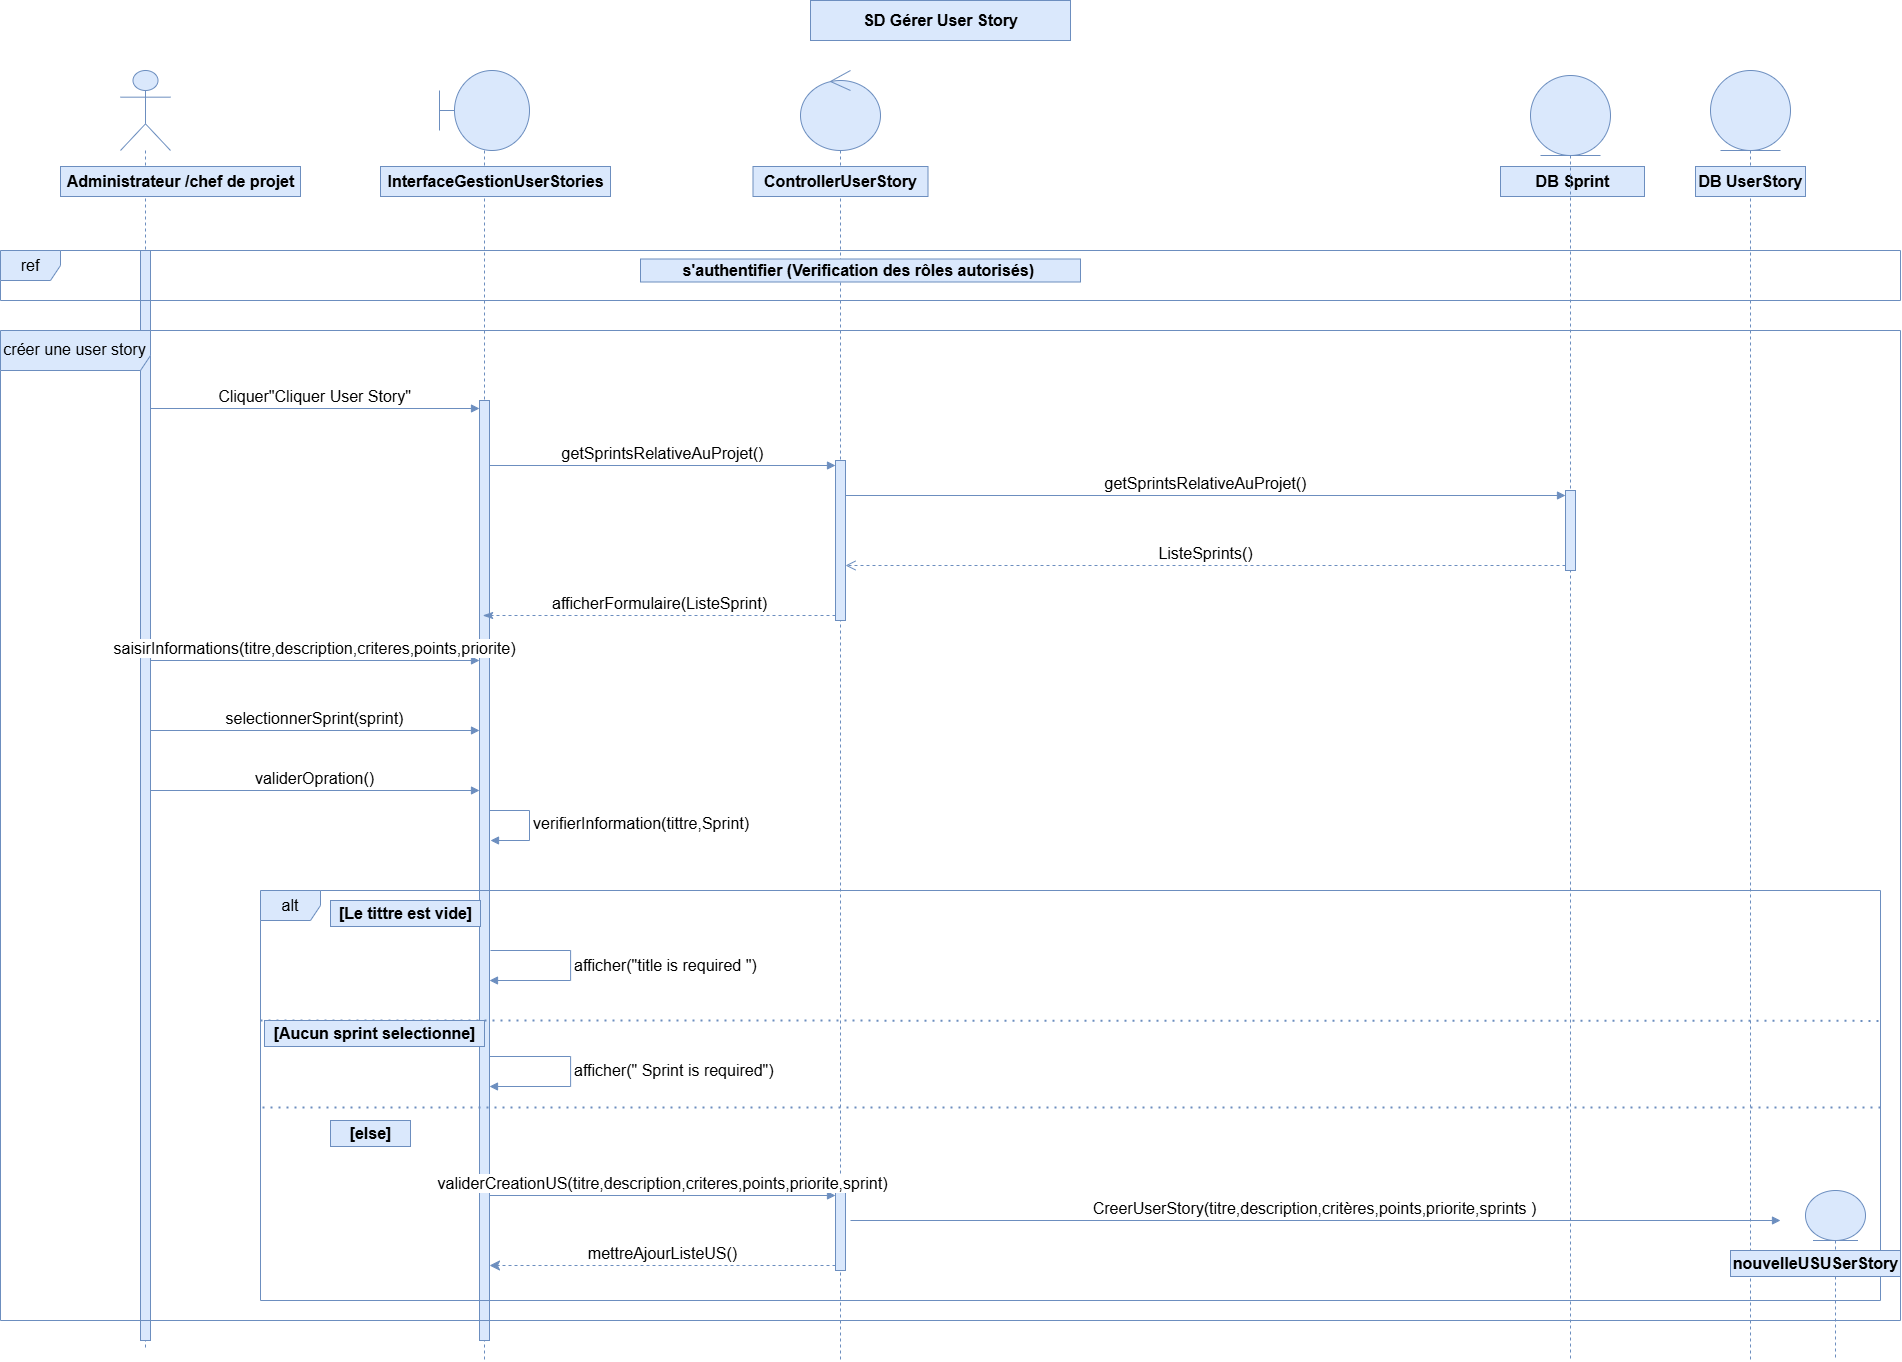

The diagram above was exported from draw.io. Its source (the exported page's mxGraphModel, read from the mxfile embedded in the PNG):
<mxGraphModel dx="3085" dy="1360" grid="1" gridSize="10" guides="1" tooltips="1" connect="1" arrows="1" fold="1" page="1" pageScale="1" pageWidth="827" pageHeight="1169" math="0" shadow="0">
  <root>
    <mxCell id="0" />
    <mxCell id="1" parent="0" />
    <mxCell id="TE52Q5F-8s-FIW4VJTBa-2" parent="1" style="shape=umlLifeline;perimeter=lifelinePerimeter;whiteSpace=wrap;html=1;container=1;dropTarget=0;collapsible=0;recursiveResize=0;outlineConnect=0;portConstraint=eastwest;newEdgeStyle={&quot;curved&quot;:0,&quot;rounded&quot;:0};participant=umlActor;size=80;fillColor=#dae8fc;strokeColor=#6c8ebf;fontSize=16;" value="" vertex="1">
      <mxGeometry height="1280" width="50" x="50" y="90" as="geometry" />
    </mxCell>
    <mxCell id="TE52Q5F-8s-FIW4VJTBa-3" parent="1" style="shape=umlLifeline;perimeter=lifelinePerimeter;whiteSpace=wrap;html=1;container=1;dropTarget=0;collapsible=0;recursiveResize=0;outlineConnect=0;portConstraint=eastwest;newEdgeStyle={&quot;curved&quot;:0,&quot;rounded&quot;:0};participant=umlBoundary;size=80;fillColor=#dae8fc;strokeColor=#6c8ebf;fontSize=16;" value="" vertex="1">
      <mxGeometry height="1290" width="90" x="369" y="90" as="geometry" />
    </mxCell>
    <mxCell id="TE52Q5F-8s-FIW4VJTBa-4" parent="1" style="shape=umlLifeline;perimeter=lifelinePerimeter;whiteSpace=wrap;html=1;container=1;dropTarget=0;collapsible=0;recursiveResize=0;outlineConnect=0;portConstraint=eastwest;newEdgeStyle={&quot;curved&quot;:0,&quot;rounded&quot;:0};participant=umlControl;size=80;fillColor=#dae8fc;strokeColor=#6c8ebf;fontSize=16;" value="" vertex="1">
      <mxGeometry height="1290" width="80" x="730" y="90" as="geometry" />
    </mxCell>
    <mxCell id="TE52Q5F-8s-FIW4VJTBa-6" parent="1" style="shape=umlLifeline;perimeter=lifelinePerimeter;whiteSpace=wrap;html=1;container=1;dropTarget=0;collapsible=0;recursiveResize=0;outlineConnect=0;portConstraint=eastwest;newEdgeStyle={&quot;curved&quot;:0,&quot;rounded&quot;:0};participant=umlEntity;size=80;fillColor=#dae8fc;strokeColor=#6c8ebf;fontSize=16;" value="" vertex="1">
      <mxGeometry height="1290" width="80" x="1640" y="90" as="geometry" />
    </mxCell>
    <mxCell id="TE52Q5F-8s-FIW4VJTBa-7" parent="1" style="text;align=center;fontStyle=1;verticalAlign=middle;spacingLeft=3;spacingRight=3;strokeColor=#6c8ebf;rotatable=0;points=[[0,0.5],[1,0.5]];portConstraint=eastwest;html=1;fillColor=#dae8fc;fontSize=16;" value="Administrateur /chef de projet" vertex="1">
      <mxGeometry height="30" width="240" x="-10" y="186" as="geometry" />
    </mxCell>
    <mxCell id="TE52Q5F-8s-FIW4VJTBa-8" parent="1" style="text;align=center;fontStyle=1;verticalAlign=middle;spacingLeft=3;spacingRight=3;strokeColor=#6c8ebf;rotatable=0;points=[[0,0.5],[1,0.5]];portConstraint=eastwest;html=1;fillColor=#dae8fc;fontSize=16;" value="InterfaceGestionUserStories" vertex="1">
      <mxGeometry height="30" width="230" x="310" y="186" as="geometry" />
    </mxCell>
    <mxCell id="TE52Q5F-8s-FIW4VJTBa-9" parent="1" style="text;align=center;fontStyle=1;verticalAlign=middle;spacingLeft=3;spacingRight=3;strokeColor=#6c8ebf;rotatable=0;points=[[0,0.5],[1,0.5]];portConstraint=eastwest;html=1;fillColor=#dae8fc;fontSize=16;" value="ControllerUserStory" vertex="1">
      <mxGeometry height="30" width="175" x="682.5" y="186" as="geometry" />
    </mxCell>
    <mxCell id="TE52Q5F-8s-FIW4VJTBa-10" parent="1" style="text;align=center;fontStyle=1;verticalAlign=middle;spacingLeft=3;spacingRight=3;strokeColor=#6c8ebf;rotatable=0;points=[[0,0.5],[1,0.5]];portConstraint=eastwest;html=1;fillColor=#dae8fc;fontSize=16;" value="DB Sprint" vertex="1">
      <mxGeometry height="30" width="144" x="1430" y="186" as="geometry" />
    </mxCell>
    <mxCell id="TE52Q5F-8s-FIW4VJTBa-11" parent="1" style="text;align=center;fontStyle=1;verticalAlign=middle;spacingLeft=3;spacingRight=3;strokeColor=#6c8ebf;rotatable=0;points=[[0,0.5],[1,0.5]];portConstraint=eastwest;html=1;fillColor=#dae8fc;fontSize=16;" value="DB UserStory" vertex="1">
      <mxGeometry height="30" width="110" x="1625" y="186" as="geometry" />
    </mxCell>
    <mxCell id="TE52Q5F-8s-FIW4VJTBa-13" parent="1" style="text;align=center;fontStyle=1;verticalAlign=middle;spacingLeft=3;spacingRight=3;strokeColor=#6c8ebf;rotatable=0;points=[[0,0.5],[1,0.5]];portConstraint=eastwest;html=1;fillColor=#dae8fc;fontSize=16;" value="s'authentifier (Verification des rôles autorisés)&amp;nbsp;" vertex="1">
      <mxGeometry height="23" width="440" x="570" y="278.5" as="geometry" />
    </mxCell>
    <mxCell id="TE52Q5F-8s-FIW4VJTBa-16" parent="1" style="html=1;points=[[0,0,0,0,5],[0,1,0,0,-5],[1,0,0,0,5],[1,1,0,0,-5]];perimeter=orthogonalPerimeter;outlineConnect=0;targetShapes=umlLifeline;portConstraint=eastwest;newEdgeStyle={&quot;curved&quot;:0,&quot;rounded&quot;:0};fillColor=#dae8fc;strokeColor=#6c8ebf;fontSize=16;" value="" vertex="1">
      <mxGeometry height="940" width="10" x="409" y="420" as="geometry" />
    </mxCell>
    <mxCell id="TE52Q5F-8s-FIW4VJTBa-17" edge="1" parent="1" source="4uW99KUrPHCO4GRoAz4Y-2" style="html=1;verticalAlign=bottom;endArrow=block;curved=0;rounded=0;fillColor=#dae8fc;strokeColor=#6c8ebf;fontSize=16;" value="Cliquer&quot;Cliquer User Story&quot;">
      <mxGeometry relative="1" width="80" as="geometry">
        <mxPoint x="110" y="420" as="sourcePoint" />
        <mxPoint x="409" y="428" as="targetPoint" />
      </mxGeometry>
    </mxCell>
    <mxCell id="TE52Q5F-8s-FIW4VJTBa-40" parent="1" style="text;align=center;fontStyle=1;verticalAlign=middle;spacingLeft=3;spacingRight=3;strokeColor=#6c8ebf;rotatable=0;points=[[0,0.5],[1,0.5]];portConstraint=eastwest;html=1;fillColor=#dae8fc;fontSize=16;" value="SD Gérer User Story" vertex="1">
      <mxGeometry height="40" width="260" x="740" y="20" as="geometry" />
    </mxCell>
    <mxCell id="4uW99KUrPHCO4GRoAz4Y-1" parent="1" style="shape=umlLifeline;perimeter=lifelinePerimeter;whiteSpace=wrap;html=1;container=1;dropTarget=0;collapsible=0;recursiveResize=0;outlineConnect=0;portConstraint=eastwest;newEdgeStyle={&quot;curved&quot;:0,&quot;rounded&quot;:0};participant=umlEntity;size=80;fillColor=#dae8fc;strokeColor=#6c8ebf;fontSize=16;" value="" vertex="1">
      <mxGeometry height="1285" width="80" x="1460" y="95" as="geometry" />
    </mxCell>
    <mxCell id="4uW99KUrPHCO4GRoAz4Y-2" parent="1" style="html=1;points=[[0,0,0,0,5],[0,1,0,0,-5],[1,0,0,0,5],[1,1,0,0,-5]];perimeter=orthogonalPerimeter;outlineConnect=0;targetShapes=umlLifeline;portConstraint=eastwest;newEdgeStyle={&quot;curved&quot;:0,&quot;rounded&quot;:0};fontSize=16;fillColor=#dae8fc;strokeColor=#6c8ebf;" value="" vertex="1">
      <mxGeometry height="1090" width="10" x="70" y="270" as="geometry" />
    </mxCell>
    <mxCell id="TE52Q5F-8s-FIW4VJTBa-12" parent="1" style="shape=umlFrame;whiteSpace=wrap;html=1;pointerEvents=0;fillColor=#dae8fc;strokeColor=#6c8ebf;fontSize=16;" value="ref" vertex="1">
      <mxGeometry height="50" width="1900" x="-70" y="270" as="geometry" />
    </mxCell>
    <mxCell id="TE52Q5F-8s-FIW4VJTBa-15" parent="1" style="shape=umlFrame;whiteSpace=wrap;html=1;pointerEvents=0;width=150;height=40;fillColor=#dae8fc;strokeColor=#6c8ebf;fontSize=16;" value="créer une user story" vertex="1">
      <mxGeometry height="990" width="1900" x="-70" y="350" as="geometry" />
    </mxCell>
    <mxCell id="4uW99KUrPHCO4GRoAz4Y-3" parent="1" style="html=1;points=[[0,0,0,0,5],[0,1,0,0,-5],[1,0,0,0,5],[1,1,0,0,-5]];perimeter=orthogonalPerimeter;outlineConnect=0;targetShapes=umlLifeline;portConstraint=eastwest;newEdgeStyle={&quot;curved&quot;:0,&quot;rounded&quot;:0};fontSize=16;fillColor=#dae8fc;strokeColor=#6c8ebf;" value="" vertex="1">
      <mxGeometry height="160" width="10" x="765" y="480" as="geometry" />
    </mxCell>
    <mxCell id="4uW99KUrPHCO4GRoAz4Y-4" edge="1" parent="1" source="TE52Q5F-8s-FIW4VJTBa-16" style="html=1;verticalAlign=bottom;endArrow=block;curved=0;rounded=0;entryX=0;entryY=0;entryDx=0;entryDy=5;fontSize=16;fillColor=#dae8fc;strokeColor=#6c8ebf;" target="4uW99KUrPHCO4GRoAz4Y-3" value="getSprintsRelativeAuProjet()">
      <mxGeometry relative="1" as="geometry">
        <mxPoint x="695" y="485" as="sourcePoint" />
      </mxGeometry>
    </mxCell>
    <mxCell id="4uW99KUrPHCO4GRoAz4Y-5" edge="1" parent="1" source="4uW99KUrPHCO4GRoAz4Y-3" style="html=1;verticalAlign=bottom;endArrow=classicThin;dashed=1;endSize=8;curved=0;rounded=0;exitX=0;exitY=1;exitDx=0;exitDy=-5;endFill=1;fontSize=16;fillColor=#dae8fc;strokeColor=#6c8ebf;" target="TE52Q5F-8s-FIW4VJTBa-3" value="afficherFormulaire(ListeSprint)">
      <mxGeometry relative="1" as="geometry">
        <mxPoint x="695" y="555" as="targetPoint" />
      </mxGeometry>
    </mxCell>
    <mxCell id="4uW99KUrPHCO4GRoAz4Y-6" parent="1" style="html=1;points=[[0,0,0,0,5],[0,1,0,0,-5],[1,0,0,0,5],[1,1,0,0,-5]];perimeter=orthogonalPerimeter;outlineConnect=0;targetShapes=umlLifeline;portConstraint=eastwest;newEdgeStyle={&quot;curved&quot;:0,&quot;rounded&quot;:0};fontSize=16;fillColor=#dae8fc;strokeColor=#6c8ebf;" value="" vertex="1">
      <mxGeometry height="80" width="10" x="1495" y="510" as="geometry" />
    </mxCell>
    <mxCell id="4uW99KUrPHCO4GRoAz4Y-7" edge="1" parent="1" source="4uW99KUrPHCO4GRoAz4Y-3" style="html=1;verticalAlign=bottom;endArrow=block;curved=0;rounded=0;entryX=0;entryY=0;entryDx=0;entryDy=5;fontSize=16;fillColor=#dae8fc;strokeColor=#6c8ebf;" target="4uW99KUrPHCO4GRoAz4Y-6" value="getSprintsRelativeAuProjet()">
      <mxGeometry relative="1" as="geometry">
        <mxPoint x="1425" y="515" as="sourcePoint" />
      </mxGeometry>
    </mxCell>
    <mxCell id="4uW99KUrPHCO4GRoAz4Y-8" edge="1" parent="1" source="4uW99KUrPHCO4GRoAz4Y-6" style="html=1;verticalAlign=bottom;endArrow=open;dashed=1;endSize=8;curved=0;rounded=0;exitX=0;exitY=1;exitDx=0;exitDy=-5;fontSize=16;fillColor=#dae8fc;strokeColor=#6c8ebf;" target="4uW99KUrPHCO4GRoAz4Y-3" value="ListeSprints()">
      <mxGeometry relative="1" as="geometry">
        <mxPoint x="1425" y="585" as="targetPoint" />
      </mxGeometry>
    </mxCell>
    <mxCell id="4uW99KUrPHCO4GRoAz4Y-9" edge="1" parent="1" style="html=1;verticalAlign=bottom;endArrow=block;curved=0;rounded=0;fillColor=#dae8fc;strokeColor=#6c8ebf;fontSize=16;" value="saisirInformations(titre,description,criteres,points,priorite)">
      <mxGeometry relative="1" width="80" as="geometry">
        <mxPoint x="80" y="680" as="sourcePoint" />
        <mxPoint x="409" y="680" as="targetPoint" />
      </mxGeometry>
    </mxCell>
    <mxCell id="4uW99KUrPHCO4GRoAz4Y-10" edge="1" parent="1" style="html=1;verticalAlign=bottom;endArrow=block;curved=0;rounded=0;fillColor=#dae8fc;strokeColor=#6c8ebf;fontSize=16;" value="selectionnerSprint(sprint)">
      <mxGeometry relative="1" width="80" as="geometry">
        <mxPoint x="80" y="750" as="sourcePoint" />
        <mxPoint x="409" y="750" as="targetPoint" />
      </mxGeometry>
    </mxCell>
    <mxCell id="4uW99KUrPHCO4GRoAz4Y-11" edge="1" parent="1" style="html=1;verticalAlign=bottom;endArrow=block;curved=0;rounded=0;fillColor=#dae8fc;strokeColor=#6c8ebf;fontSize=16;" value="validerOpration()">
      <mxGeometry relative="1" width="80" as="geometry">
        <mxPoint x="80" y="810" as="sourcePoint" />
        <mxPoint x="409" y="810" as="targetPoint" />
      </mxGeometry>
    </mxCell>
    <mxCell id="4uW99KUrPHCO4GRoAz4Y-16" edge="1" parent="1" source="TE52Q5F-8s-FIW4VJTBa-16" style="html=1;align=left;spacingLeft=2;endArrow=block;rounded=0;edgeStyle=orthogonalEdgeStyle;curved=0;rounded=0;fontSize=16;fillColor=#dae8fc;strokeColor=#6c8ebf;" value="verifierInformation(tittre,Sprint)">
      <mxGeometry relative="1" x="-0.0074" as="geometry">
        <mxPoint as="offset" />
        <Array as="points">
          <mxPoint x="459" y="830" />
          <mxPoint x="459" y="860" />
        </Array>
        <mxPoint x="429" y="830" as="sourcePoint" />
        <mxPoint x="420" y="860" as="targetPoint" />
      </mxGeometry>
    </mxCell>
    <mxCell id="4uW99KUrPHCO4GRoAz4Y-17" parent="1" style="shape=umlFrame;whiteSpace=wrap;html=1;pointerEvents=0;fontSize=16;fillColor=#dae8fc;strokeColor=#6c8ebf;" value="alt" vertex="1">
      <mxGeometry height="410" width="1620" x="190" y="910" as="geometry" />
    </mxCell>
    <mxCell id="4uW99KUrPHCO4GRoAz4Y-18" edge="1" parent="1" source="4uW99KUrPHCO4GRoAz4Y-17" style="endArrow=none;dashed=1;html=1;dashPattern=1 3;strokeWidth=2;rounded=0;exitX=0;exitY=0.317;exitDx=0;exitDy=0;exitPerimeter=0;entryX=0.999;entryY=0.318;entryDx=0;entryDy=0;entryPerimeter=0;fontSize=16;fillColor=#dae8fc;strokeColor=#6c8ebf;" target="4uW99KUrPHCO4GRoAz4Y-17" value="">
      <mxGeometry height="50" relative="1" width="50" as="geometry">
        <mxPoint x="560" y="1070" as="sourcePoint" />
        <mxPoint x="610" y="1020" as="targetPoint" />
      </mxGeometry>
    </mxCell>
    <mxCell id="4uW99KUrPHCO4GRoAz4Y-19" edge="1" parent="1" style="endArrow=none;dashed=1;html=1;dashPattern=1 3;strokeWidth=2;rounded=0;exitX=0;exitY=0.317;exitDx=0;exitDy=0;exitPerimeter=0;entryX=0.999;entryY=0.318;entryDx=0;entryDy=0;entryPerimeter=0;fontSize=16;fillColor=#dae8fc;strokeColor=#6c8ebf;" value="">
      <mxGeometry height="50" relative="1" width="50" as="geometry">
        <mxPoint x="192" y="1127" as="sourcePoint" />
        <mxPoint x="1810" y="1127" as="targetPoint" />
      </mxGeometry>
    </mxCell>
    <mxCell id="4uW99KUrPHCO4GRoAz4Y-20" parent="1" style="text;align=center;fontStyle=1;verticalAlign=middle;spacingLeft=3;spacingRight=3;strokeColor=#6c8ebf;rotatable=0;points=[[0,0.5],[1,0.5]];portConstraint=eastwest;html=1;fontSize=16;fillColor=#dae8fc;" value="[Le tittre est vide]" vertex="1">
      <mxGeometry height="26" width="150" x="260" y="920" as="geometry" />
    </mxCell>
    <mxCell id="4uW99KUrPHCO4GRoAz4Y-21" parent="1" style="text;align=center;fontStyle=1;verticalAlign=middle;spacingLeft=3;spacingRight=3;strokeColor=#6c8ebf;rotatable=0;points=[[0,0.5],[1,0.5]];portConstraint=eastwest;html=1;fontSize=16;fillColor=#dae8fc;" value="[Aucun sprint selectionne]" vertex="1">
      <mxGeometry height="26" width="220" x="194" y="1040" as="geometry" />
    </mxCell>
    <mxCell id="4uW99KUrPHCO4GRoAz4Y-23" edge="1" parent="1" style="html=1;align=left;spacingLeft=2;endArrow=block;rounded=0;edgeStyle=orthogonalEdgeStyle;curved=0;rounded=0;fontSize=16;fillColor=#dae8fc;strokeColor=#6c8ebf;" target="TE52Q5F-8s-FIW4VJTBa-16" value="afficher(&quot;title is required &quot;)">
      <mxGeometry relative="1" as="geometry">
        <Array as="points">
          <mxPoint x="420" y="970" />
          <mxPoint x="500" y="970" />
          <mxPoint x="500" y="1000" />
        </Array>
        <mxPoint x="420" y="970" as="sourcePoint" />
        <mxPoint x="475" y="1000" as="targetPoint" />
      </mxGeometry>
    </mxCell>
    <mxCell id="4uW99KUrPHCO4GRoAz4Y-25" edge="1" parent="1" source="TE52Q5F-8s-FIW4VJTBa-16" style="html=1;align=left;spacingLeft=2;endArrow=block;rounded=0;edgeStyle=orthogonalEdgeStyle;curved=0;rounded=0;fontSize=16;fillColor=#dae8fc;strokeColor=#6c8ebf;" target="TE52Q5F-8s-FIW4VJTBa-16" value="afficher(&quot; Sprint is required&quot;)">
      <mxGeometry relative="1" as="geometry">
        <Array as="points">
          <mxPoint x="500" y="1076" />
          <mxPoint x="500" y="1106" />
        </Array>
        <mxPoint x="470" y="1076" as="sourcePoint" />
        <mxPoint x="475" y="1106" as="targetPoint" />
      </mxGeometry>
    </mxCell>
    <mxCell id="4uW99KUrPHCO4GRoAz4Y-26" parent="1" style="text;align=center;fontStyle=1;verticalAlign=middle;spacingLeft=3;spacingRight=3;strokeColor=#6c8ebf;rotatable=0;points=[[0,0.5],[1,0.5]];portConstraint=eastwest;html=1;fontSize=16;fillColor=#dae8fc;" value="[else]" vertex="1">
      <mxGeometry height="26" width="80" x="260" y="1140" as="geometry" />
    </mxCell>
    <mxCell id="4uW99KUrPHCO4GRoAz4Y-27" parent="1" style="html=1;points=[[0,0,0,0,5],[0,1,0,0,-5],[1,0,0,0,5],[1,1,0,0,-5]];perimeter=orthogonalPerimeter;outlineConnect=0;targetShapes=umlLifeline;portConstraint=eastwest;newEdgeStyle={&quot;curved&quot;:0,&quot;rounded&quot;:0};fontSize=16;fillColor=#dae8fc;strokeColor=#6c8ebf;" value="" vertex="1">
      <mxGeometry height="80" width="10" x="765" y="1210" as="geometry" />
    </mxCell>
    <mxCell id="4uW99KUrPHCO4GRoAz4Y-28" edge="1" parent="1" source="TE52Q5F-8s-FIW4VJTBa-16" style="html=1;verticalAlign=bottom;endArrow=block;curved=0;rounded=0;entryX=0;entryY=0;entryDx=0;entryDy=5;fontSize=16;fillColor=#dae8fc;strokeColor=#6c8ebf;" target="4uW99KUrPHCO4GRoAz4Y-27" value="validerCreationUS(titre,description,criteres,points,priorite,sprint)">
      <mxGeometry relative="1" as="geometry">
        <mxPoint x="695" y="1215" as="sourcePoint" />
      </mxGeometry>
    </mxCell>
    <mxCell id="4uW99KUrPHCO4GRoAz4Y-29" edge="1" parent="1" source="4uW99KUrPHCO4GRoAz4Y-27" style="html=1;verticalAlign=bottom;endArrow=classic;dashed=1;endSize=8;curved=0;rounded=0;exitX=0;exitY=1;exitDx=0;exitDy=-5;endFill=1;fontSize=16;fillColor=#dae8fc;strokeColor=#6c8ebf;" target="TE52Q5F-8s-FIW4VJTBa-16" value="mettreAjourListeUS()">
      <mxGeometry relative="1" as="geometry">
        <mxPoint x="695" y="1285" as="targetPoint" />
      </mxGeometry>
    </mxCell>
    <mxCell id="4uW99KUrPHCO4GRoAz4Y-30" parent="1" style="shape=umlLifeline;perimeter=lifelinePerimeter;whiteSpace=wrap;html=1;container=1;dropTarget=0;collapsible=0;recursiveResize=0;outlineConnect=0;portConstraint=eastwest;newEdgeStyle={&quot;curved&quot;:0,&quot;rounded&quot;:0};participant=umlEntity;fontSize=16;fillColor=#dae8fc;strokeColor=#6c8ebf;size=50;" value="" vertex="1">
      <mxGeometry height="170" width="60" x="1735" y="1210" as="geometry" />
    </mxCell>
    <mxCell id="4uW99KUrPHCO4GRoAz4Y-31" parent="1" style="text;align=center;fontStyle=1;verticalAlign=middle;spacingLeft=3;spacingRight=3;strokeColor=#6c8ebf;rotatable=0;points=[[0,0.5],[1,0.5]];portConstraint=eastwest;html=1;fontSize=16;fillColor=#dae8fc;" value="nouvelleUSUSerStory" vertex="1">
      <mxGeometry height="26" width="170" x="1660" y="1270" as="geometry" />
    </mxCell>
    <mxCell id="4uW99KUrPHCO4GRoAz4Y-32" edge="1" parent="1" source="4uW99KUrPHCO4GRoAz4Y-27" style="html=1;verticalAlign=bottom;endArrow=block;curved=0;rounded=0;exitX=1.5;exitY=0.375;exitDx=0;exitDy=0;exitPerimeter=0;fontSize=16;fillColor=#dae8fc;strokeColor=#6c8ebf;" value="CreerUserStory(titre,description,critères,points,priorite,sprints )">
      <mxGeometry relative="1" width="80" as="geometry">
        <mxPoint x="1494.9999999999995" y="1240" as="sourcePoint" />
        <mxPoint x="1710" y="1240" as="targetPoint" />
      </mxGeometry>
    </mxCell>
  </root>
</mxGraphModel>